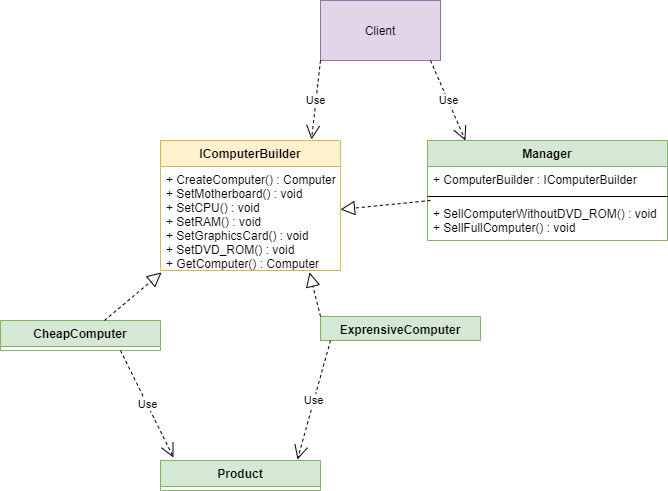

The diagram above was exported from draw.io. Its source (the exported page's mxGraphModel, read from the mxfile embedded in the PNG):
<mxGraphModel dx="460" dy="784" grid="1" gridSize="10" guides="1" tooltips="1" connect="1" arrows="1" fold="1" page="1" pageScale="1" pageWidth="827" pageHeight="1169" math="0" shadow="0">
  <root>
    <mxCell id="0" />
    <mxCell id="1" parent="0" />
    <mxCell id="u6jFRHieZLyLku6V8f_6-1" value="IComputerBuilder" style="swimlane;fontStyle=1;align=center;verticalAlign=top;childLayout=stackLayout;horizontal=1;startSize=26;horizontalStack=0;resizeParent=1;resizeParentMax=0;resizeLast=0;collapsible=1;marginBottom=0;fillColor=#fff2cc;strokeColor=#d6b656;" vertex="1" parent="1">
      <mxGeometry x="310" y="530" width="180" height="130" as="geometry" />
    </mxCell>
    <mxCell id="u6jFRHieZLyLku6V8f_6-4" value="+ CreateComputer() : Computer&#10;+ SetMotherboard() : void&#10;+ SetCPU() : void&#10;+ SetRAM() : void&#10;+ SetGraphicsCard() : void&#10;+ SetDVD_ROM() : void&#10;+ GetComputer() : Computer" style="text;strokeColor=none;fillColor=none;align=left;verticalAlign=top;spacingLeft=4;spacingRight=4;overflow=hidden;rotatable=0;points=[[0,0.5],[1,0.5]];portConstraint=eastwest;" vertex="1" parent="u6jFRHieZLyLku6V8f_6-1">
      <mxGeometry y="26" width="180" height="104" as="geometry" />
    </mxCell>
    <mxCell id="u6jFRHieZLyLku6V8f_6-5" value="CheapComputer" style="swimlane;fontStyle=1;align=center;verticalAlign=top;childLayout=stackLayout;horizontal=1;startSize=26;horizontalStack=0;resizeParent=1;resizeParentMax=0;resizeLast=0;collapsible=1;marginBottom=0;fillColor=#d5e8d4;strokeColor=#82b366;" vertex="1" parent="1">
      <mxGeometry x="150" y="710" width="160" height="30" as="geometry" />
    </mxCell>
    <mxCell id="u6jFRHieZLyLku6V8f_6-9" value="ExprensiveComputer" style="swimlane;fontStyle=1;align=center;verticalAlign=top;childLayout=stackLayout;horizontal=1;startSize=26;horizontalStack=0;resizeParent=1;resizeParentMax=0;resizeLast=0;collapsible=1;marginBottom=0;fillColor=#d5e8d4;strokeColor=#82b366;" vertex="1" parent="1">
      <mxGeometry x="470" y="706" width="160" height="24" as="geometry" />
    </mxCell>
    <mxCell id="u6jFRHieZLyLku6V8f_6-29" value="" style="endArrow=block;dashed=1;endFill=0;endSize=12;html=1;entryX=0.828;entryY=1.019;entryDx=0;entryDy=0;entryPerimeter=0;" edge="1" parent="u6jFRHieZLyLku6V8f_6-9" target="u6jFRHieZLyLku6V8f_6-4">
      <mxGeometry width="160" relative="1" as="geometry">
        <mxPoint as="sourcePoint" />
        <mxPoint x="160" as="targetPoint" />
      </mxGeometry>
    </mxCell>
    <mxCell id="u6jFRHieZLyLku6V8f_6-13" value="Product" style="swimlane;fontStyle=1;align=center;verticalAlign=top;childLayout=stackLayout;horizontal=1;startSize=26;horizontalStack=0;resizeParent=1;resizeParentMax=0;resizeLast=0;collapsible=1;marginBottom=0;fillColor=#d5e8d4;strokeColor=#82b366;" vertex="1" parent="1">
      <mxGeometry x="310" y="850" width="160" height="30" as="geometry" />
    </mxCell>
    <mxCell id="u6jFRHieZLyLku6V8f_6-17" value="Manager" style="swimlane;fontStyle=1;align=center;verticalAlign=top;childLayout=stackLayout;horizontal=1;startSize=26;horizontalStack=0;resizeParent=1;resizeParentMax=0;resizeLast=0;collapsible=1;marginBottom=0;fillColor=#d5e8d4;strokeColor=#82b366;" vertex="1" parent="1">
      <mxGeometry x="577" y="530" width="240" height="100" as="geometry" />
    </mxCell>
    <mxCell id="u6jFRHieZLyLku6V8f_6-18" value="+ ComputerBuilder : IComputerBuilder" style="text;strokeColor=none;fillColor=none;align=left;verticalAlign=top;spacingLeft=4;spacingRight=4;overflow=hidden;rotatable=0;points=[[0,0.5],[1,0.5]];portConstraint=eastwest;" vertex="1" parent="u6jFRHieZLyLku6V8f_6-17">
      <mxGeometry y="26" width="240" height="26" as="geometry" />
    </mxCell>
    <mxCell id="u6jFRHieZLyLku6V8f_6-19" value="" style="line;strokeWidth=1;fillColor=none;align=left;verticalAlign=middle;spacingTop=-1;spacingLeft=3;spacingRight=3;rotatable=0;labelPosition=right;points=[];portConstraint=eastwest;" vertex="1" parent="u6jFRHieZLyLku6V8f_6-17">
      <mxGeometry y="52" width="240" height="8" as="geometry" />
    </mxCell>
    <mxCell id="u6jFRHieZLyLku6V8f_6-32" value="" style="endArrow=block;dashed=1;endFill=0;endSize=12;html=1;" edge="1" parent="u6jFRHieZLyLku6V8f_6-17" target="u6jFRHieZLyLku6V8f_6-4">
      <mxGeometry width="160" relative="1" as="geometry">
        <mxPoint x="3" y="60" as="sourcePoint" />
        <mxPoint x="163" y="60" as="targetPoint" />
      </mxGeometry>
    </mxCell>
    <mxCell id="u6jFRHieZLyLku6V8f_6-20" value="+ SellComputerWithoutDVD_ROM() : void&#10;+ SellFullComputer() : void" style="text;strokeColor=none;fillColor=none;align=left;verticalAlign=top;spacingLeft=4;spacingRight=4;overflow=hidden;rotatable=0;points=[[0,0.5],[1,0.5]];portConstraint=eastwest;" vertex="1" parent="u6jFRHieZLyLku6V8f_6-17">
      <mxGeometry y="60" width="240" height="40" as="geometry" />
    </mxCell>
    <mxCell id="u6jFRHieZLyLku6V8f_6-25" value="Client" style="rounded=0;whiteSpace=wrap;html=1;fillColor=#e1d5e7;strokeColor=#9673a6;" vertex="1" parent="1">
      <mxGeometry x="470" y="390" width="120" height="60" as="geometry" />
    </mxCell>
    <mxCell id="u6jFRHieZLyLku6V8f_6-28" value="" style="endArrow=block;dashed=1;endFill=0;endSize=12;html=1;entryX=0.006;entryY=1.019;entryDx=0;entryDy=0;entryPerimeter=0;" edge="1" parent="1" target="u6jFRHieZLyLku6V8f_6-4">
      <mxGeometry width="160" relative="1" as="geometry">
        <mxPoint x="254" y="710" as="sourcePoint" />
        <mxPoint x="414" y="710" as="targetPoint" />
      </mxGeometry>
    </mxCell>
    <mxCell id="u6jFRHieZLyLku6V8f_6-30" value="Use" style="endArrow=open;endSize=12;dashed=1;html=1;entryX=0.081;entryY=-0.1;entryDx=0;entryDy=0;entryPerimeter=0;" edge="1" parent="1" target="u6jFRHieZLyLku6V8f_6-13">
      <mxGeometry width="160" relative="1" as="geometry">
        <mxPoint x="270" y="740" as="sourcePoint" />
        <mxPoint x="430" y="740" as="targetPoint" />
      </mxGeometry>
    </mxCell>
    <mxCell id="u6jFRHieZLyLku6V8f_6-31" value="Use" style="endArrow=open;endSize=12;dashed=1;html=1;entryX=0.856;entryY=-0.033;entryDx=0;entryDy=0;entryPerimeter=0;" edge="1" parent="1" target="u6jFRHieZLyLku6V8f_6-13">
      <mxGeometry width="160" relative="1" as="geometry">
        <mxPoint x="480" y="730" as="sourcePoint" />
        <mxPoint x="640" y="730" as="targetPoint" />
      </mxGeometry>
    </mxCell>
    <mxCell id="u6jFRHieZLyLku6V8f_6-33" value="Use" style="endArrow=open;endSize=12;dashed=1;html=1;entryX=0.839;entryY=-0.008;entryDx=0;entryDy=0;entryPerimeter=0;" edge="1" parent="1" target="u6jFRHieZLyLku6V8f_6-1">
      <mxGeometry width="160" relative="1" as="geometry">
        <mxPoint x="470" y="450" as="sourcePoint" />
        <mxPoint x="630" y="450" as="targetPoint" />
      </mxGeometry>
    </mxCell>
    <mxCell id="u6jFRHieZLyLku6V8f_6-34" value="Use" style="endArrow=open;endSize=12;dashed=1;html=1;entryX=0.158;entryY=0;entryDx=0;entryDy=0;entryPerimeter=0;" edge="1" parent="1" target="u6jFRHieZLyLku6V8f_6-17">
      <mxGeometry width="160" relative="1" as="geometry">
        <mxPoint x="580" y="450" as="sourcePoint" />
        <mxPoint x="740" y="450" as="targetPoint" />
      </mxGeometry>
    </mxCell>
  </root>
</mxGraphModel>